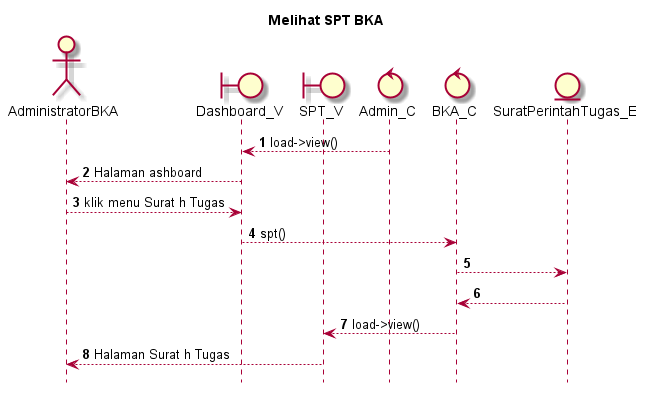

The diagram above was rendered by PlantUML. Its source (embedded in the PNG):
@startuml

autonumber
hide footbox
title Melihat SPT BKA 

Actor AdministratorBKA
boundary Dashboard_V
boundary SPT_V
control Admin_C
control BKA_C
Entity SuratPerintahTugas_E

Admin_C --> Dashboard_V: load->view()
Dashboard_V --> AdministratorBKA: Halaman ashboard
AdministratorBKA --> Dashboard_V: klik menu Surat h Tugas 
Dashboard_V --> BKA_C: spt()
BKA_C --> SuratPerintahTugas_E:
    
    SuratPerintahTugas_E --> BKA_C:
    BKA_C --> SPT_V: load->view()
    SPT_V --> AdministratorBKA: Halaman Surat h Tugas 

@enduml